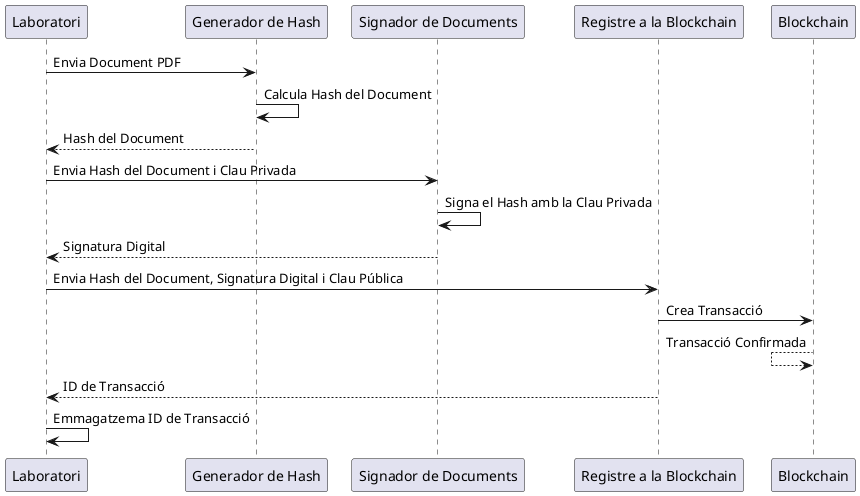

The diagram above was rendered by PlantUML. Its source (embedded in the PNG):
@startuml
participant Laboratori
participant "Generador de Hash" as HashGen
participant "Signador de Documents" as Signador
participant "Registre a la Blockchain" as BlockchainReg
participant Blockchain

Laboratori -> HashGen: Envia Document PDF
HashGen -> HashGen: Calcula Hash del Document
HashGen --> Laboratori: Hash del Document

Laboratori -> Signador: Envia Hash del Document i Clau Privada
Signador -> Signador: Signa el Hash amb la Clau Privada
Signador --> Laboratori: Signatura Digital

Laboratori -> BlockchainReg: Envia Hash del Document, Signatura Digital i Clau Pública
BlockchainReg -> Blockchain: Crea Transacció
Blockchain <-- Blockchain: Transacció Confirmada
BlockchainReg --> Laboratori: ID de Transacció

Laboratori -> Laboratori: Emmagatzema ID de Transacció
@enduml